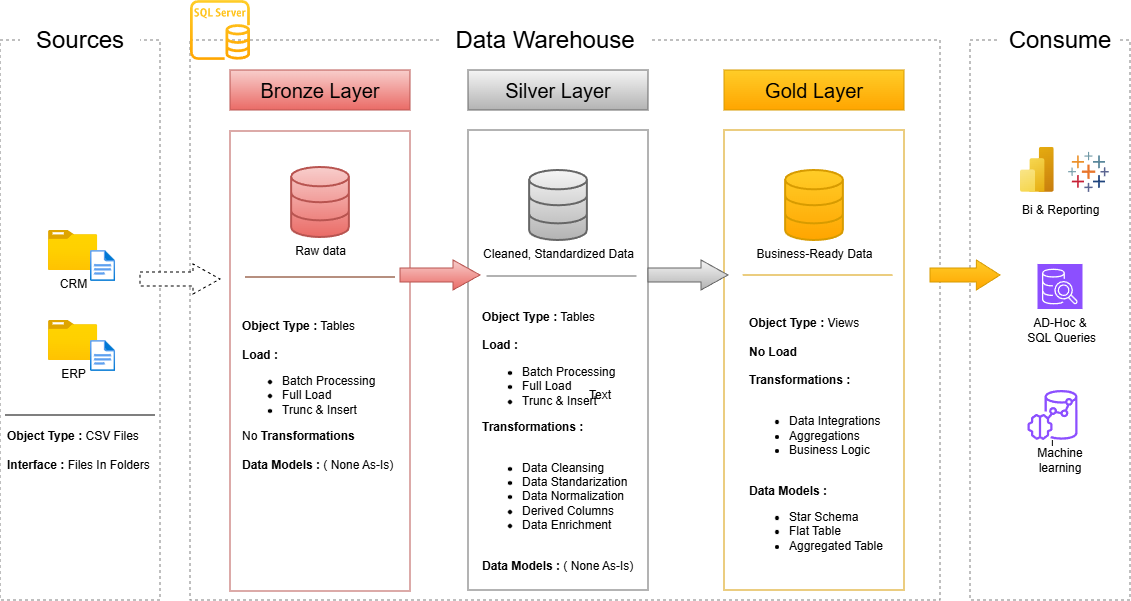

The diagram above was exported from draw.io. Its source (the exported page's mxGraphModel, read from the mxfile embedded in the PNG):
<mxGraphModel dx="815" dy="481" grid="1" gridSize="10" guides="1" tooltips="1" connect="1" arrows="1" fold="1" page="1" pageScale="1" pageWidth="583" pageHeight="827" background="#ffffff" math="0" shadow="0">
  <root>
    <mxCell id="0" />
    <mxCell id="1" parent="0" />
    <mxCell id="a8KsBYDJ4hjqpYIdBKWh-2" parent="1" style="rounded=0;whiteSpace=wrap;html=1;fillColor=none;dashed=1;strokeColor=#808080;" value="" vertex="1">
      <mxGeometry height="560" width="160" x="10" y="160" as="geometry" />
    </mxCell>
    <mxCell id="a8KsBYDJ4hjqpYIdBKWh-3" parent="1" style="rounded=0;whiteSpace=wrap;html=1;fontSize=13;gradientColor=none;strokeColor=none;" value="&lt;font style=&quot;font-size: 24px;&quot;&gt;Sources&lt;/font&gt;" vertex="1">
      <mxGeometry height="40" width="120" x="30" y="140" as="geometry" />
    </mxCell>
    <mxCell id="a8KsBYDJ4hjqpYIdBKWh-5" parent="1" style="rounded=0;whiteSpace=wrap;html=1;fillColor=none;dashed=1;strokeColor=#808080;" value="" vertex="1">
      <mxGeometry height="560" width="750" x="200" y="160" as="geometry" />
    </mxCell>
    <mxCell id="a8KsBYDJ4hjqpYIdBKWh-6" parent="1" style="rounded=0;whiteSpace=wrap;html=1;fontSize=13;gradientColor=none;strokeColor=none;" value="&lt;font style=&quot;font-size: 24px;&quot;&gt;Data Warehouse&lt;/font&gt;" vertex="1">
      <mxGeometry height="40" width="210" x="450" y="140" as="geometry" />
    </mxCell>
    <mxCell id="a8KsBYDJ4hjqpYIdBKWh-7" parent="1" style="rounded=0;whiteSpace=wrap;html=1;fillColor=none;dashed=1;strokeColor=#808080;" value="" vertex="1">
      <mxGeometry height="560" width="160" x="980" y="160" as="geometry" />
    </mxCell>
    <mxCell id="a8KsBYDJ4hjqpYIdBKWh-8" parent="1" style="rounded=0;whiteSpace=wrap;html=1;fontSize=13;gradientColor=none;strokeColor=none;" value="&lt;font style=&quot;font-size: 24px;&quot;&gt;Consume&lt;/font&gt;" vertex="1">
      <mxGeometry height="40" width="120" x="1010" y="140" as="geometry" />
    </mxCell>
    <mxCell id="a8KsBYDJ4hjqpYIdBKWh-9" parent="1" style="rounded=0;whiteSpace=wrap;html=1;fillColor=#f8cecc;strokeColor=#b85450;gradientColor=#ea6b66;" value="&lt;font style=&quot;font-size: 20px;&quot;&gt;Bronze Layer&lt;/font&gt;" vertex="1">
      <mxGeometry height="40" width="180" x="240" y="190" as="geometry" />
    </mxCell>
    <mxCell id="a8KsBYDJ4hjqpYIdBKWh-10" parent="1" style="rounded=0;whiteSpace=wrap;html=1;fillColor=#f5f5f5;strokeColor=#666666;gradientColor=#b3b3b3;" value="&lt;font style=&quot;font-size: 20px;&quot;&gt;Silver Layer&lt;/font&gt;" vertex="1">
      <mxGeometry height="40" width="180" x="478" y="190" as="geometry" />
    </mxCell>
    <mxCell id="a8KsBYDJ4hjqpYIdBKWh-11" parent="1" style="rounded=0;whiteSpace=wrap;html=1;fillColor=#ffcd28;strokeColor=#d79b00;gradientColor=#ffa500;" value="&lt;font style=&quot;font-size: 20px;&quot;&gt;Gold Layer&lt;/font&gt;" vertex="1">
      <mxGeometry height="40" width="180" x="734" y="190" as="geometry" />
    </mxCell>
    <mxCell id="a8KsBYDJ4hjqpYIdBKWh-12" parent="1" style="rounded=0;whiteSpace=wrap;html=1;fillColor=none;strokeColor=#b85450;gradientColor=#ea6b66;" value="" vertex="1">
      <mxGeometry height="460" width="180" x="240" y="251" as="geometry" />
    </mxCell>
    <mxCell id="a8KsBYDJ4hjqpYIdBKWh-13" parent="1" style="rounded=0;whiteSpace=wrap;html=1;fillColor=none;strokeColor=#666666;gradientColor=#b3b3b3;" value="" vertex="1">
      <mxGeometry height="460" width="180" x="478" y="250" as="geometry" />
    </mxCell>
    <mxCell id="a8KsBYDJ4hjqpYIdBKWh-14" parent="1" style="rounded=0;whiteSpace=wrap;html=1;fillColor=none;strokeColor=#d79b00;gradientColor=#ffa500;" value="" vertex="1">
      <mxGeometry height="460" width="180" x="734" y="250" as="geometry" />
    </mxCell>
    <mxCell id="a8KsBYDJ4hjqpYIdBKWh-16" parent="1" style="image;aspect=fixed;html=1;points=[];align=center;fontSize=12;image=img/lib/azure2/general/Folder_Blank.svg;" value="CRM" vertex="1">
      <mxGeometry height="40" width="49.29" x="58" y="350" as="geometry" />
    </mxCell>
    <mxCell id="a8KsBYDJ4hjqpYIdBKWh-17" parent="1" style="image;aspect=fixed;html=1;points=[];align=center;fontSize=12;image=img/lib/azure2/general/File.svg;" value="" vertex="1">
      <mxGeometry height="31" width="25.16" x="100" y="370" as="geometry" />
    </mxCell>
    <mxCell id="a8KsBYDJ4hjqpYIdBKWh-18" parent="1" style="image;aspect=fixed;html=1;points=[];align=center;fontSize=12;image=img/lib/azure2/general/Folder_Blank.svg;" value="ERP" vertex="1">
      <mxGeometry height="40" width="49.29" x="58" y="440" as="geometry" />
    </mxCell>
    <mxCell id="a8KsBYDJ4hjqpYIdBKWh-19" parent="1" style="image;aspect=fixed;html=1;points=[];align=center;fontSize=12;image=img/lib/azure2/general/File.svg;" value="" vertex="1">
      <mxGeometry height="31" width="25.16" x="100" y="460" as="geometry" />
    </mxCell>
    <mxCell id="a8KsBYDJ4hjqpYIdBKWh-26" parent="1" style="line;strokeWidth=1;html=1;fillColor=none;" value="" vertex="1">
      <mxGeometry height="10" width="150" x="15" y="530" as="geometry" />
    </mxCell>
    <mxCell id="a8KsBYDJ4hjqpYIdBKWh-27" parent="1" style="text;html=1;whiteSpace=wrap;strokeColor=none;fillColor=none;align=left;verticalAlign=middle;rounded=0;labelBackgroundColor=default;" value="&lt;b&gt;Object Type :&lt;/b&gt; CSV Files&lt;div&gt;&lt;br&gt;&lt;div&gt;&lt;b&gt;Interface : &lt;/b&gt;Files In Folders&lt;/div&gt;&lt;/div&gt;" vertex="1">
      <mxGeometry height="40" width="147.35" x="15" y="550" as="geometry" />
    </mxCell>
    <mxCell id="a8KsBYDJ4hjqpYIdBKWh-28" parent="1" style="html=1;verticalLabelPosition=bottom;align=center;labelBackgroundColor=default;verticalAlign=top;strokeWidth=2;strokeColor=#b85450;shadow=0;dashed=0;shape=mxgraph.ios7.icons.data;fillColor=#f8cecc;gradientColor=#ea6b66;" value="Raw data" vertex="1">
      <mxGeometry height="70" width="57.73" x="301.13" y="287" as="geometry" />
    </mxCell>
    <mxCell id="a8KsBYDJ4hjqpYIdBKWh-29" parent="1" style="html=1;verticalLabelPosition=bottom;align=center;labelBackgroundColor=default;verticalAlign=top;strokeWidth=2;strokeColor=#666666;shadow=0;dashed=0;shape=mxgraph.ios7.icons.data;fillColor=#f5f5f5;fontStyle=0;gradientColor=#b3b3b3;" value="Cleaned, Standardized Data" vertex="1">
      <mxGeometry height="70" width="57.73" x="539.14" y="290" as="geometry" />
    </mxCell>
    <mxCell id="a8KsBYDJ4hjqpYIdBKWh-30" parent="1" style="html=1;verticalLabelPosition=bottom;align=center;labelBackgroundColor=default;verticalAlign=top;strokeWidth=2;strokeColor=#d79b00;shadow=0;dashed=0;shape=mxgraph.ios7.icons.data;fillColor=#ffcd28;gradientColor=#ffa500;" value="&lt;span&gt;Business-Ready Data&lt;/span&gt;" vertex="1">
      <mxGeometry height="70" width="57.73" x="795.14" y="290" as="geometry" />
    </mxCell>
    <mxCell id="a8KsBYDJ4hjqpYIdBKWh-31" parent="1" style="shape=singleArrow;whiteSpace=wrap;html=1;arrowWidth=0.4666666666666667;arrowSize=0.3375;dashed=1;" value="" vertex="1">
      <mxGeometry height="30" width="80" x="150" y="384" as="geometry" />
    </mxCell>
    <mxCell id="a8KsBYDJ4hjqpYIdBKWh-33" parent="1" style="shape=singleArrow;whiteSpace=wrap;html=1;arrowWidth=0.4666666666666667;arrowSize=0.3375;fillColor=#f8cecc;strokeColor=#b85450;gradientColor=#ea6b66;" value="" vertex="1">
      <mxGeometry height="30" width="80" x="410" y="380" as="geometry" />
    </mxCell>
    <mxCell id="a8KsBYDJ4hjqpYIdBKWh-34" parent="1" style="shape=singleArrow;whiteSpace=wrap;html=1;arrowWidth=0.4666666666666667;arrowSize=0.3375;fillColor=#f5f5f5;strokeColor=#666666;gradientColor=#b3b3b3;" value="" vertex="1">
      <mxGeometry height="30" width="80" x="658" y="380" as="geometry" />
    </mxCell>
    <mxCell id="a8KsBYDJ4hjqpYIdBKWh-35" parent="1" style="shape=singleArrow;whiteSpace=wrap;html=1;arrowWidth=0.4666666666666667;arrowSize=0.3375;fillColor=#ffcd28;strokeColor=#d79b00;gradientColor=#ffa500;" value="" vertex="1">
      <mxGeometry height="30" width="70" x="940" y="380" as="geometry" />
    </mxCell>
    <mxCell id="a8KsBYDJ4hjqpYIdBKWh-37" parent="1" style="line;strokeWidth=1;html=1;fillColor=#a0522d;fontColor=#ffffff;strokeColor=#6D1F00;" value="" vertex="1">
      <mxGeometry height="10" width="150" x="255" y="392" as="geometry" />
    </mxCell>
    <mxCell id="a8KsBYDJ4hjqpYIdBKWh-38" parent="1" style="line;strokeWidth=1;html=1;fillColor=#f5f5f5;strokeColor=#666666;gradientColor=#b3b3b3;" value="" vertex="1">
      <mxGeometry height="10" width="150" x="496.5" y="391" as="geometry" />
    </mxCell>
    <mxCell id="a8KsBYDJ4hjqpYIdBKWh-39" parent="1" style="line;strokeWidth=1;html=1;fillColor=#ffcd28;strokeColor=#d79b00;gradientColor=#ffa500;" value="" vertex="1">
      <mxGeometry height="10" width="150" x="752.68" y="390" as="geometry" />
    </mxCell>
    <mxCell id="a8KsBYDJ4hjqpYIdBKWh-41" parent="1" style="text;html=1;whiteSpace=wrap;strokeColor=none;fillColor=none;align=left;verticalAlign=middle;rounded=0;labelBackgroundColor=default;" value="&lt;b&gt;Object Type :&lt;/b&gt; Tables&lt;div&gt;&lt;div&gt;&lt;b&gt;&lt;br&gt;&lt;/b&gt;&lt;/div&gt;&lt;div&gt;&lt;b&gt;Load :&lt;/b&gt;&lt;/div&gt;&lt;div&gt;&lt;ul&gt;&lt;li&gt;Batch Processing&lt;/li&gt;&lt;li&gt;Full Load&lt;/li&gt;&lt;li&gt;Trunc &amp;amp; Insert&lt;/li&gt;&lt;/ul&gt;&lt;div&gt;No &lt;b&gt;Transformations&lt;/b&gt;&lt;/div&gt;&lt;div&gt;&lt;br&gt;&lt;/div&gt;&lt;div&gt;&lt;b&gt;Data Models :&lt;/b&gt; ( None As-Is)&lt;/div&gt;&lt;b&gt;&lt;/b&gt;&lt;/div&gt;&lt;/div&gt;" vertex="1">
      <mxGeometry height="180" width="155" x="250" y="425" as="geometry" />
    </mxCell>
    <mxCell id="a8KsBYDJ4hjqpYIdBKWh-46" parent="1" style="text;html=1;whiteSpace=wrap;strokeColor=none;fillColor=none;align=left;verticalAlign=middle;rounded=0;labelBackgroundColor=default;" value="&lt;b&gt;Object Type :&lt;/b&gt; Tables&lt;div&gt;&lt;div&gt;&lt;b&gt;&lt;br&gt;&lt;/b&gt;&lt;/div&gt;&lt;div&gt;&lt;b&gt;Load :&lt;/b&gt;&lt;/div&gt;&lt;div&gt;&lt;ul&gt;&lt;li&gt;Batch Processing&lt;/li&gt;&lt;li&gt;Full Load&lt;/li&gt;&lt;li&gt;Trunc &amp;amp; Insert&lt;/li&gt;&lt;/ul&gt;&lt;div&gt;&lt;b&gt;Transformations :&lt;/b&gt;&lt;/div&gt;&lt;div&gt;&lt;b&gt;&lt;br&gt;&lt;/b&gt;&lt;/div&gt;&lt;div&gt;&lt;ul&gt;&lt;li&gt;Data Cleansing&lt;/li&gt;&lt;li&gt;Data Standarization&lt;/li&gt;&lt;li&gt;Data Normalization&lt;/li&gt;&lt;li&gt;Derived Columns&lt;/li&gt;&lt;li&gt;Data Enrichment&lt;/li&gt;&lt;/ul&gt;&lt;/div&gt;&lt;div&gt;&lt;br&gt;&lt;/div&gt;&lt;div&gt;&lt;b&gt;Data Models :&lt;/b&gt; ( None As-Is)&lt;/div&gt;&lt;b&gt;&lt;/b&gt;&lt;/div&gt;&lt;/div&gt;" vertex="1">
      <mxGeometry height="300" width="157" x="489.5" y="411" as="geometry" />
    </mxCell>
    <mxCell id="a8KsBYDJ4hjqpYIdBKWh-47" parent="1" style="text;html=1;whiteSpace=wrap;strokeColor=none;fillColor=none;align=left;verticalAlign=middle;rounded=0;labelBackgroundColor=default;" value="&lt;b&gt;Object Type :&lt;/b&gt;&amp;nbsp;Views&lt;div&gt;&lt;div&gt;&lt;b&gt;&lt;br&gt;&lt;/b&gt;&lt;/div&gt;&lt;div&gt;&lt;b&gt;No Load&lt;/b&gt;&lt;/div&gt;&lt;div&gt;&lt;br&gt;&lt;/div&gt;&lt;div&gt;&lt;div&gt;&lt;b&gt;Transformations :&lt;/b&gt;&lt;/div&gt;&lt;div&gt;&lt;b&gt;&lt;br&gt;&lt;/b&gt;&lt;/div&gt;&lt;div&gt;&lt;ul&gt;&lt;li&gt;Data Integrations&lt;/li&gt;&lt;li&gt;Aggregations&lt;/li&gt;&lt;li&gt;Business Logic&lt;/li&gt;&lt;/ul&gt;&lt;/div&gt;&lt;div&gt;&lt;br&gt;&lt;/div&gt;&lt;div&gt;&lt;b&gt;Data Models :&lt;/b&gt;&amp;nbsp;&lt;/div&gt;&lt;div&gt;&lt;ul&gt;&lt;li&gt;Star Schema&lt;/li&gt;&lt;li&gt;Flat Table&lt;/li&gt;&lt;li&gt;Aggregated Table&lt;/li&gt;&lt;/ul&gt;&lt;/div&gt;&lt;b&gt;&lt;/b&gt;&lt;/div&gt;&lt;/div&gt;" vertex="1">
      <mxGeometry height="300" width="157" x="757" y="410" as="geometry" />
    </mxCell>
    <mxCell id="a8KsBYDJ4hjqpYIdBKWh-48" parent="1" style="verticalLabelPosition=bottom;aspect=fixed;html=1;shape=mxgraph.salesforce.analytics;fillColorStyles=fillColor2,fillColor3,fillColor4,fillColor5,fillColor6,fillColor7,fillColor8;fillColor2=#7099a6;fillColor3=#eb912c;fillColor4=#c72035;fillColor5=#1f447e;fillColor6=#59879b;fillColor7=#e8762c;fillColor8=#5b6591;fillColor=none;strokeColor=none;" value="" vertex="1">
      <mxGeometry height="40" width="40.82" x="1078" y="271.9" as="geometry" />
    </mxCell>
    <mxCell id="a8KsBYDJ4hjqpYIdBKWh-49" parent="1" style="image;aspect=fixed;html=1;points=[];align=center;fontSize=12;image=img/lib/azure2/analytics/Power_BI_Embedded.svg;" value="" vertex="1">
      <mxGeometry height="45" width="33.75" x="1030" y="266.9" as="geometry" />
    </mxCell>
    <mxCell id="a8KsBYDJ4hjqpYIdBKWh-50" parent="1" style="text;html=1;whiteSpace=wrap;strokeColor=none;fillColor=none;align=center;verticalAlign=middle;rounded=0;" value="Text" vertex="1">
      <mxGeometry height="30" width="60" x="580" y="500" as="geometry" />
    </mxCell>
    <mxCell id="a8KsBYDJ4hjqpYIdBKWh-51" parent="1" style="text;html=1;whiteSpace=wrap;strokeColor=none;fillColor=none;align=left;verticalAlign=middle;rounded=0;labelBackgroundColor=default;" value="Bi &amp;amp; Reporting&lt;div&gt;&lt;div&gt;&lt;b&gt;&lt;/b&gt;&lt;/div&gt;&lt;/div&gt;" vertex="1">
      <mxGeometry height="20" width="90" x="1030" y="320" as="geometry" />
    </mxCell>
    <mxCell id="a8KsBYDJ4hjqpYIdBKWh-52" parent="1" style="sketch=0;points=[[0,0,0],[0.25,0,0],[0.5,0,0],[0.75,0,0],[1,0,0],[0,1,0],[0.25,1,0],[0.5,1,0],[0.75,1,0],[1,1,0],[0,0.25,0],[0,0.5,0],[0,0.75,0],[1,0.25,0],[1,0.5,0],[1,0.75,0]];outlineConnect=0;fontColor=#232F3E;fillColor=#8C4FFF;strokeColor=#ffffff;dashed=0;verticalLabelPosition=bottom;verticalAlign=top;align=center;html=1;fontSize=12;fontStyle=0;aspect=fixed;shape=mxgraph.aws4.resourceIcon;resIcon=mxgraph.aws4.sql_workbench;labelBackgroundColor=none;" value="" vertex="1">
      <mxGeometry height="45" width="45" x="1047.5" y="384" as="geometry" />
    </mxCell>
    <mxCell id="_TOH3MyLuHKhM0ILPB-n-13" edge="1" parent="1" source="a8KsBYDJ4hjqpYIdBKWh-55" style="edgeStyle=orthogonalEdgeStyle;rounded=0;orthogonalLoop=1;jettySize=auto;html=1;" target="_TOH3MyLuHKhM0ILPB-n-12" value="">
      <mxGeometry relative="1" as="geometry" />
    </mxCell>
    <mxCell id="a8KsBYDJ4hjqpYIdBKWh-55" parent="1" style="sketch=0;outlineConnect=0;fontColor=#232F3E;gradientColor=none;fillColor=#8C4FFF;strokeColor=none;dashed=0;verticalLabelPosition=bottom;verticalAlign=top;align=center;html=1;fontSize=12;fontStyle=0;aspect=fixed;pointerEvents=1;shape=mxgraph.aws4.redshift_ml;labelBackgroundColor=none;" value="" vertex="1">
      <mxGeometry height="50" width="50" x="1037.5" y="510" as="geometry" />
    </mxCell>
    <mxCell id="a8KsBYDJ4hjqpYIdBKWh-57" parent="1" style="sketch=0;outlineConnect=0;gradientColor=#ffa500;fillColor=#ffcd28;strokeColor=#d79b00;dashed=0;verticalLabelPosition=bottom;verticalAlign=top;align=center;html=1;fontSize=12;fontStyle=0;aspect=fixed;pointerEvents=1;shape=mxgraph.aws4.rds_sql_server_instance;resizable=1;resizeWidth=1;resizeHeight=1;" value="" vertex="1">
      <mxGeometry height="60" width="60" x="200" y="120" as="geometry" />
    </mxCell>
    <mxCell id="_TOH3MyLuHKhM0ILPB-n-11" parent="1" style="text;html=1;whiteSpace=wrap;strokeColor=none;fillColor=none;align=center;verticalAlign=middle;rounded=0;labelBackgroundColor=default;" value="AD-Hoc &amp;amp;&lt;div&gt;&amp;nbsp;SQL Queries&lt;div&gt;&lt;div&gt;&lt;b&gt;&lt;/b&gt;&lt;/div&gt;&lt;/div&gt;&lt;/div&gt;" vertex="1">
      <mxGeometry height="20" width="90" x="1025" y="440" as="geometry" />
    </mxCell>
    <mxCell id="_TOH3MyLuHKhM0ILPB-n-12" parent="1" style="text;html=1;whiteSpace=wrap;strokeColor=none;fillColor=none;align=center;verticalAlign=middle;rounded=0;labelBackgroundColor=default;" value="Machine learning" vertex="1">
      <mxGeometry height="20" width="90" x="1025" y="570" as="geometry" />
    </mxCell>
  </root>
</mxGraphModel>